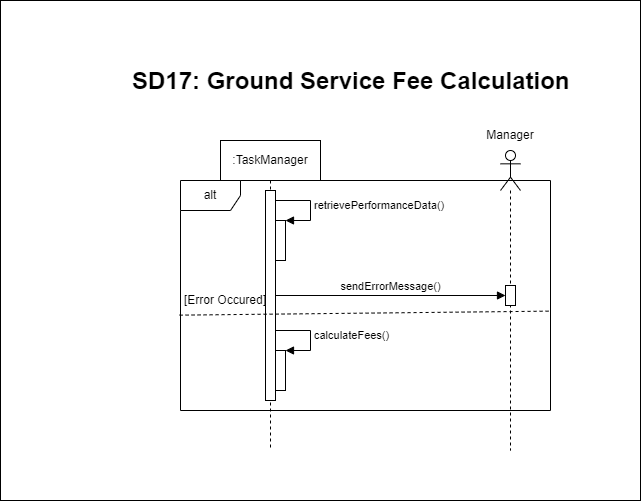

The diagram above was exported from draw.io. Its source (the exported page's mxGraphModel, read from the mxfile embedded in the PNG):
<mxGraphModel dx="436" dy="1786" grid="1" gridSize="10" guides="1" tooltips="1" connect="1" arrows="1" fold="1" page="1" pageScale="1" pageWidth="850" pageHeight="1100" math="0" shadow="0">
  <root>
    <mxCell id="0" />
    <mxCell id="1" parent="0" />
    <mxCell id="G_bTFo3sKhfxhAGER-Fa-64" value="" style="rounded=0;whiteSpace=wrap;html=1;" vertex="1" parent="1">
      <mxGeometry x="50" y="-100" width="640" height="500" as="geometry" />
    </mxCell>
    <mxCell id="G_bTFo3sKhfxhAGER-Fa-2" value=":TaskManager" style="shape=umlLifeline;perimeter=lifelinePerimeter;whiteSpace=wrap;html=1;container=0;dropTarget=0;collapsible=0;recursiveResize=0;outlineConnect=0;portConstraint=eastwest;newEdgeStyle={&quot;edgeStyle&quot;:&quot;elbowEdgeStyle&quot;,&quot;elbow&quot;:&quot;vertical&quot;,&quot;curved&quot;:0,&quot;rounded&quot;:0};" vertex="1" parent="1">
      <mxGeometry x="270" y="40" width="100" height="310" as="geometry" />
    </mxCell>
    <mxCell id="G_bTFo3sKhfxhAGER-Fa-3" value="" style="html=1;points=[];perimeter=orthogonalPerimeter;outlineConnect=0;targetShapes=umlLifeline;portConstraint=eastwest;newEdgeStyle={&quot;edgeStyle&quot;:&quot;elbowEdgeStyle&quot;,&quot;elbow&quot;:&quot;vertical&quot;,&quot;curved&quot;:0,&quot;rounded&quot;:0};" vertex="1" parent="G_bTFo3sKhfxhAGER-Fa-2">
      <mxGeometry x="45" y="50" width="10" height="210" as="geometry" />
    </mxCell>
    <mxCell id="G_bTFo3sKhfxhAGER-Fa-4" value="&lt;span style=&quot;color: rgba(0, 0, 0, 0); font-family: monospace; font-size: 0px; text-align: start;&quot;&gt;%3CmxGraphModel%3E%3Croot%3E%3CmxCell%20id%3D%220%22%2F%3E%3CmxCell%20id%3D%221%22%20parent%3D%220%22%2F%3E%3CmxCell%20id%3D%222%22%20value%3D%22%22%20style%3D%22html%3D1%3Bpoints%3D%5B%5B0%2C0%2C0%2C0%2C5%5D%2C%5B0%2C1%2C0%2C0%2C-5%5D%2C%5B1%2C0%2C0%2C0%2C5%5D%2C%5B1%2C1%2C0%2C0%2C-5%5D%5D%3Bperimeter%3DorthogonalPerimeter%3BoutlineConnect%3D0%3BtargetShapes%3DumlLifeline%3BportConstraint%3Deastwest%3BnewEdgeStyle%3D%7B%26quot%3Bcurved%26quot%3B%3A0%2C%26quot%3Brounded%26quot%3B%3A0%7D%3B%22%20vertex%3D%221%22%20parent%3D%221%22%3E%3CmxGeometry%20x%3D%22315%22%20y%3D%22150%22%20width%3D%2210%22%20height%3D%2240%22%20as%3D%22geometry%22%2F%3E%3C%2FmxCell%3E%3CmxCell%20id%3D%223%22%20value%3D%22validateCredentials(username%2Cpassword)%22%20style%3D%22html%3D1%3Balign%3Dleft%3BspacingLeft%3D2%3BendArrow%3Dblock%3Brounded%3D0%3BedgeStyle%3DorthogonalEdgeStyle%3Bcurved%3D0%3Brounded%3D0%3B%22%20edge%3D%221%22%20target%3D%222%22%20parent%3D%221%22%3E%3CmxGeometry%20relative%3D%221%22%20as%3D%22geometry%22%3E%3CmxPoint%20x%3D%22315%22%20y%3D%22130%22%20as%3D%22sourcePoint%22%2F%3E%3CArray%20as%3D%22points%22%3E%3CmxPoint%20x%3D%22350%22%20y%3D%22130%22%2F%3E%3CmxPoint%20x%3D%22350%22%20y%3D%22150%22%2F%3E%3C%2FArray%3E%3CmxPoint%20x%3D%22325%22%20y%3D%22140%22%20as%3D%22targetPoint%22%2F%3E%3C%2FmxGeometry%3E%3C%2FmxCell%3E%3C%2Froot%3E%3C%2FmxGraphModel%3E&lt;/span&gt;" style="html=1;points=[[0,0,0,0,5],[0,1,0,0,-5],[1,0,0,0,5],[1,1,0,0,-5]];perimeter=orthogonalPerimeter;outlineConnect=0;targetShapes=umlLifeline;portConstraint=eastwest;newEdgeStyle={&quot;curved&quot;:0,&quot;rounded&quot;:0};" vertex="1" parent="G_bTFo3sKhfxhAGER-Fa-2">
      <mxGeometry x="55" y="80" width="10" height="40" as="geometry" />
    </mxCell>
    <mxCell id="G_bTFo3sKhfxhAGER-Fa-5" value="retrievePerformanceData()" style="html=1;align=left;spacingLeft=2;endArrow=block;rounded=0;edgeStyle=orthogonalEdgeStyle;curved=0;rounded=0;" edge="1" parent="G_bTFo3sKhfxhAGER-Fa-2" target="G_bTFo3sKhfxhAGER-Fa-4">
      <mxGeometry relative="1" as="geometry">
        <mxPoint x="55" y="60" as="sourcePoint" />
        <Array as="points">
          <mxPoint x="90" y="60" />
          <mxPoint x="90" y="80" />
        </Array>
        <mxPoint x="65" y="70" as="targetPoint" />
      </mxGeometry>
    </mxCell>
    <mxCell id="G_bTFo3sKhfxhAGER-Fa-54" value="&lt;span style=&quot;color: rgba(0, 0, 0, 0); font-family: monospace; font-size: 0px; text-align: start;&quot;&gt;%3CmxGraphModel%3E%3Croot%3E%3CmxCell%20id%3D%220%22%2F%3E%3CmxCell%20id%3D%221%22%20parent%3D%220%22%2F%3E%3CmxCell%20id%3D%222%22%20value%3D%22%22%20style%3D%22html%3D1%3Bpoints%3D%5B%5B0%2C0%2C0%2C0%2C5%5D%2C%5B0%2C1%2C0%2C0%2C-5%5D%2C%5B1%2C0%2C0%2C0%2C5%5D%2C%5B1%2C1%2C0%2C0%2C-5%5D%5D%3Bperimeter%3DorthogonalPerimeter%3BoutlineConnect%3D0%3BtargetShapes%3DumlLifeline%3BportConstraint%3Deastwest%3BnewEdgeStyle%3D%7B%26quot%3Bcurved%26quot%3B%3A0%2C%26quot%3Brounded%26quot%3B%3A0%7D%3B%22%20vertex%3D%221%22%20parent%3D%221%22%3E%3CmxGeometry%20x%3D%22315%22%20y%3D%22150%22%20width%3D%2210%22%20height%3D%2240%22%20as%3D%22geometry%22%2F%3E%3C%2FmxCell%3E%3CmxCell%20id%3D%223%22%20value%3D%22validateCredentials(username%2Cpassword)%22%20style%3D%22html%3D1%3Balign%3Dleft%3BspacingLeft%3D2%3BendArrow%3Dblock%3Brounded%3D0%3BedgeStyle%3DorthogonalEdgeStyle%3Bcurved%3D0%3Brounded%3D0%3B%22%20edge%3D%221%22%20target%3D%222%22%20parent%3D%221%22%3E%3CmxGeometry%20relative%3D%221%22%20as%3D%22geometry%22%3E%3CmxPoint%20x%3D%22315%22%20y%3D%22130%22%20as%3D%22sourcePoint%22%2F%3E%3CArray%20as%3D%22points%22%3E%3CmxPoint%20x%3D%22350%22%20y%3D%22130%22%2F%3E%3CmxPoint%20x%3D%22350%22%20y%3D%22150%22%2F%3E%3C%2FArray%3E%3CmxPoint%20x%3D%22325%22%20y%3D%22140%22%20as%3D%22targetPoint%22%2F%3E%3C%2FmxGeometry%3E%3C%2FmxCell%3E%3C%2Froot%3E%3C%2FmxGraphModel%3E&lt;/span&gt;" style="html=1;points=[[0,0,0,0,5],[0,1,0,0,-5],[1,0,0,0,5],[1,1,0,0,-5]];perimeter=orthogonalPerimeter;outlineConnect=0;targetShapes=umlLifeline;portConstraint=eastwest;newEdgeStyle={&quot;curved&quot;:0,&quot;rounded&quot;:0};" vertex="1" parent="G_bTFo3sKhfxhAGER-Fa-2">
      <mxGeometry x="55" y="210" width="10" height="40" as="geometry" />
    </mxCell>
    <mxCell id="G_bTFo3sKhfxhAGER-Fa-55" value="calculateFees()" style="html=1;align=left;spacingLeft=2;endArrow=block;rounded=0;edgeStyle=orthogonalEdgeStyle;curved=0;rounded=0;" edge="1" parent="G_bTFo3sKhfxhAGER-Fa-2" target="G_bTFo3sKhfxhAGER-Fa-54">
      <mxGeometry relative="1" as="geometry">
        <mxPoint x="55" y="190" as="sourcePoint" />
        <Array as="points">
          <mxPoint x="90" y="190" />
          <mxPoint x="90" y="210" />
        </Array>
        <mxPoint x="65" y="200" as="targetPoint" />
      </mxGeometry>
    </mxCell>
    <mxCell id="G_bTFo3sKhfxhAGER-Fa-12" value="&lt;h1 style=&quot;margin-top: 0px;&quot;&gt;SD17: Ground Service Fee Calculation&lt;/h1&gt;" style="text;html=1;whiteSpace=wrap;overflow=hidden;rounded=0;" vertex="1" parent="1">
      <mxGeometry x="180" y="-40" width="490" height="40" as="geometry" />
    </mxCell>
    <mxCell id="G_bTFo3sKhfxhAGER-Fa-29" value="" style="shape=umlLifeline;perimeter=lifelinePerimeter;whiteSpace=wrap;html=1;container=1;dropTarget=0;collapsible=0;recursiveResize=0;outlineConnect=0;portConstraint=eastwest;newEdgeStyle={&quot;curved&quot;:0,&quot;rounded&quot;:0};participant=umlActor;" vertex="1" parent="1">
      <mxGeometry x="550" y="50" width="20" height="300" as="geometry" />
    </mxCell>
    <mxCell id="G_bTFo3sKhfxhAGER-Fa-61" value="" style="html=1;points=[[0,0,0,0,5],[0,1,0,0,-5],[1,0,0,0,5],[1,1,0,0,-5]];perimeter=orthogonalPerimeter;outlineConnect=0;targetShapes=umlLifeline;portConstraint=eastwest;newEdgeStyle={&quot;curved&quot;:0,&quot;rounded&quot;:0};" vertex="1" parent="G_bTFo3sKhfxhAGER-Fa-29">
      <mxGeometry x="5" y="135" width="10" height="20" as="geometry" />
    </mxCell>
    <mxCell id="G_bTFo3sKhfxhAGER-Fa-30" value="Manager" style="text;strokeColor=none;align=center;fillColor=none;html=1;verticalAlign=middle;whiteSpace=wrap;rounded=0;" vertex="1" parent="1">
      <mxGeometry x="530" y="20" width="60" height="30" as="geometry" />
    </mxCell>
    <mxCell id="G_bTFo3sKhfxhAGER-Fa-56" value="alt" style="shape=umlFrame;whiteSpace=wrap;html=1;pointerEvents=0;" vertex="1" parent="1">
      <mxGeometry x="230" y="80" width="370" height="230" as="geometry" />
    </mxCell>
    <mxCell id="G_bTFo3sKhfxhAGER-Fa-57" value="[Error Occured]" style="text;strokeColor=none;align=center;fillColor=none;html=1;verticalAlign=middle;whiteSpace=wrap;rounded=0;" vertex="1" parent="1">
      <mxGeometry x="230" y="187.5" width="90" height="25" as="geometry" />
    </mxCell>
    <mxCell id="G_bTFo3sKhfxhAGER-Fa-60" value="sendErrorMessage()" style="html=1;verticalAlign=bottom;endArrow=block;curved=0;rounded=0;" edge="1" parent="1" source="G_bTFo3sKhfxhAGER-Fa-3" target="G_bTFo3sKhfxhAGER-Fa-61">
      <mxGeometry width="80" relative="1" as="geometry">
        <mxPoint x="330" y="190" as="sourcePoint" />
        <mxPoint x="400" y="189.5" as="targetPoint" />
      </mxGeometry>
    </mxCell>
    <mxCell id="G_bTFo3sKhfxhAGER-Fa-63" value="" style="endArrow=none;dashed=1;html=1;rounded=0;exitX=0.002;exitY=0.476;exitDx=0;exitDy=0;exitPerimeter=0;entryX=0.997;entryY=0.568;entryDx=0;entryDy=0;entryPerimeter=0;" edge="1" parent="1" target="G_bTFo3sKhfxhAGER-Fa-56">
      <mxGeometry width="50" height="50" relative="1" as="geometry">
        <mxPoint x="229.08" y="214.65" as="sourcePoint" />
        <mxPoint x="600.93" y="210.00000000000014" as="targetPoint" />
      </mxGeometry>
    </mxCell>
  </root>
</mxGraphModel>